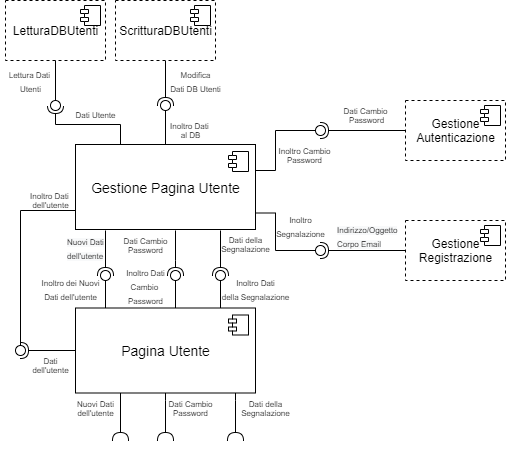

The diagram above was exported from draw.io. Its source (the exported page's mxGraphModel, read from the mxfile embedded in the PNG):
<mxGraphModel dx="1086" dy="806" grid="1" gridSize="10" guides="1" tooltips="1" connect="1" arrows="1" fold="1" page="1" pageScale="1" pageWidth="827" pageHeight="1169" math="0" shadow="0">
  <root>
    <mxCell id="0" />
    <mxCell id="1" parent="0" />
    <mxCell id="H4ukXT3jNgYUMfE9LZ1h-42" value="" style="rounded=0;orthogonalLoop=1;jettySize=auto;html=1;endArrow=halfCircle;endFill=0;endSize=6;strokeWidth=1;sketch=0;fontSize=12;curved=1;exitX=0.25;exitY=1;exitDx=0;exitDy=0;" parent="1" target="H4ukXT3jNgYUMfE9LZ1h-44" edge="1">
      <mxGeometry relative="1" as="geometry">
        <mxPoint x="179.99999999999994" y="320" as="sourcePoint" />
      </mxGeometry>
    </mxCell>
    <mxCell id="H4ukXT3jNgYUMfE9LZ1h-43" value="" style="rounded=0;orthogonalLoop=1;jettySize=auto;html=1;endArrow=oval;endFill=0;sketch=0;sourcePerimeterSpacing=0;targetPerimeterSpacing=0;endSize=10;fontSize=12;curved=1;exitX=0.25;exitY=0;exitDx=0;exitDy=0;" parent="1" target="H4ukXT3jNgYUMfE9LZ1h-44" edge="1">
      <mxGeometry relative="1" as="geometry">
        <mxPoint x="179.99999999999994" y="400" as="sourcePoint" />
      </mxGeometry>
    </mxCell>
    <mxCell id="H4ukXT3jNgYUMfE9LZ1h-44" value="" style="ellipse;whiteSpace=wrap;html=1;align=center;aspect=fixed;fillColor=none;strokeColor=none;resizable=0;perimeter=centerPerimeter;rotatable=0;allowArrows=0;points=[];outlineConnect=1;fontSize=16;" parent="1" vertex="1">
      <mxGeometry x="175" y="360" width="10" height="10" as="geometry" />
    </mxCell>
    <mxCell id="H4ukXT3jNgYUMfE9LZ1h-46" value="" style="rounded=0;orthogonalLoop=1;jettySize=auto;html=1;endArrow=halfCircle;endFill=0;endSize=6;strokeWidth=1;sketch=0;fontSize=12;curved=1;exitX=0.25;exitY=1;exitDx=0;exitDy=0;" parent="1" edge="1">
      <mxGeometry relative="1" as="geometry">
        <mxPoint x="250" y="320" as="sourcePoint" />
        <mxPoint x="250" y="365" as="targetPoint" />
        <Array as="points">
          <mxPoint x="250" y="350" />
        </Array>
      </mxGeometry>
    </mxCell>
    <mxCell id="H4ukXT3jNgYUMfE9LZ1h-47" value="" style="rounded=0;orthogonalLoop=1;jettySize=auto;html=1;endArrow=oval;endFill=0;sketch=0;sourcePerimeterSpacing=0;targetPerimeterSpacing=0;endSize=10;fontSize=12;curved=1;exitX=0.25;exitY=0;exitDx=0;exitDy=0;" parent="1" edge="1">
      <mxGeometry relative="1" as="geometry">
        <mxPoint x="250" y="400" as="sourcePoint" />
        <mxPoint x="250" y="365" as="targetPoint" />
      </mxGeometry>
    </mxCell>
    <mxCell id="H4ukXT3jNgYUMfE9LZ1h-48" value="" style="ellipse;whiteSpace=wrap;html=1;align=center;aspect=fixed;fillColor=none;strokeColor=none;resizable=0;perimeter=centerPerimeter;rotatable=0;allowArrows=0;points=[];outlineConnect=1;fontSize=16;" parent="1" vertex="1">
      <mxGeometry x="255" y="360" width="10" height="10" as="geometry" />
    </mxCell>
    <mxCell id="H4ukXT3jNgYUMfE9LZ1h-52" value="" style="rounded=0;orthogonalLoop=1;jettySize=auto;html=1;endArrow=halfCircle;endFill=0;endSize=6;strokeWidth=1;sketch=0;fontSize=12;curved=1;exitX=0.25;exitY=1;exitDx=0;exitDy=0;" parent="1" target="H4ukXT3jNgYUMfE9LZ1h-54" edge="1">
      <mxGeometry relative="1" as="geometry">
        <mxPoint x="295" y="320" as="sourcePoint" />
      </mxGeometry>
    </mxCell>
    <mxCell id="H4ukXT3jNgYUMfE9LZ1h-53" value="" style="rounded=0;orthogonalLoop=1;jettySize=auto;html=1;endArrow=oval;endFill=0;sketch=0;sourcePerimeterSpacing=0;targetPerimeterSpacing=0;endSize=10;fontSize=12;curved=1;exitX=0.25;exitY=0;exitDx=0;exitDy=0;" parent="1" target="H4ukXT3jNgYUMfE9LZ1h-54" edge="1">
      <mxGeometry relative="1" as="geometry">
        <mxPoint x="295" y="400" as="sourcePoint" />
      </mxGeometry>
    </mxCell>
    <mxCell id="H4ukXT3jNgYUMfE9LZ1h-54" value="" style="ellipse;whiteSpace=wrap;html=1;align=center;aspect=fixed;fillColor=none;strokeColor=none;resizable=0;perimeter=centerPerimeter;rotatable=0;allowArrows=0;points=[];outlineConnect=1;fontSize=16;" parent="1" vertex="1">
      <mxGeometry x="290" y="360" width="10" height="10" as="geometry" />
    </mxCell>
    <mxCell id="H4ukXT3jNgYUMfE9LZ1h-62" value="" style="rounded=0;orthogonalLoop=1;jettySize=auto;html=1;endArrow=halfCircle;endFill=0;endSize=6;strokeWidth=1;sketch=0;fontSize=12;curved=1;exitX=0.5;exitY=1;exitDx=0;exitDy=0;" parent="1" source="Fp22pYawqc-YLbe4XY1s-35" edge="1">
      <mxGeometry relative="1" as="geometry">
        <mxPoint x="240" y="160" as="sourcePoint" />
        <mxPoint x="240" y="195" as="targetPoint" />
      </mxGeometry>
    </mxCell>
    <mxCell id="H4ukXT3jNgYUMfE9LZ1h-63" value="" style="rounded=0;orthogonalLoop=1;jettySize=auto;html=1;endArrow=oval;endFill=0;sketch=0;sourcePerimeterSpacing=0;targetPerimeterSpacing=0;endSize=10;fontSize=12;curved=1;exitX=0.25;exitY=0;exitDx=0;exitDy=0;" parent="1" target="H4ukXT3jNgYUMfE9LZ1h-64" edge="1">
      <mxGeometry relative="1" as="geometry">
        <mxPoint x="240" y="240" as="sourcePoint" />
      </mxGeometry>
    </mxCell>
    <mxCell id="H4ukXT3jNgYUMfE9LZ1h-64" value="" style="ellipse;whiteSpace=wrap;html=1;align=center;aspect=fixed;fillColor=none;strokeColor=none;resizable=0;perimeter=centerPerimeter;rotatable=0;allowArrows=0;points=[];outlineConnect=1;fontSize=16;" parent="1" vertex="1">
      <mxGeometry x="235" y="190" width="10" height="10" as="geometry" />
    </mxCell>
    <mxCell id="H4ukXT3jNgYUMfE9LZ1h-67" value="" style="rounded=0;orthogonalLoop=1;jettySize=auto;html=1;endArrow=halfCircle;endFill=0;endSize=6;strokeWidth=1;sketch=0;fontSize=12;curved=1;entryX=0.471;entryY=-0.038;entryDx=0;entryDy=0;entryPerimeter=0;exitX=0;exitY=0.5;exitDx=0;exitDy=0;" parent="1" source="Fp22pYawqc-YLbe4XY1s-5" target="H4ukXT3jNgYUMfE9LZ1h-69" edge="1">
      <mxGeometry relative="1" as="geometry">
        <mxPoint x="490" y="220" as="sourcePoint" />
      </mxGeometry>
    </mxCell>
    <mxCell id="H4ukXT3jNgYUMfE9LZ1h-68" value="" style="rounded=0;orthogonalLoop=1;jettySize=auto;html=1;endArrow=oval;endFill=0;sketch=0;sourcePerimeterSpacing=0;targetPerimeterSpacing=0;endSize=10;fontSize=12;exitX=1;exitY=0.25;exitDx=0;exitDy=0;edgeStyle=orthogonalEdgeStyle;" parent="1" target="H4ukXT3jNgYUMfE9LZ1h-69" edge="1">
      <mxGeometry relative="1" as="geometry">
        <mxPoint x="320" y="260" as="sourcePoint" />
        <Array as="points">
          <mxPoint x="350" y="260" />
          <mxPoint x="350" y="220" />
        </Array>
      </mxGeometry>
    </mxCell>
    <mxCell id="H4ukXT3jNgYUMfE9LZ1h-69" value="" style="ellipse;whiteSpace=wrap;html=1;align=center;aspect=fixed;fillColor=none;strokeColor=none;resizable=0;perimeter=centerPerimeter;rotatable=0;allowArrows=0;points=[];outlineConnect=1;fontSize=16;" parent="1" vertex="1">
      <mxGeometry x="390" y="215" width="10" height="10" as="geometry" />
    </mxCell>
    <mxCell id="H4ukXT3jNgYUMfE9LZ1h-70" value="" style="rounded=0;orthogonalLoop=1;jettySize=auto;html=1;endArrow=halfCircle;endFill=0;endSize=6;strokeWidth=1;sketch=0;fontSize=12;curved=1;exitX=0;exitY=0.5;exitDx=0;exitDy=0;" parent="1" source="Fp22pYawqc-YLbe4XY1s-1" target="H4ukXT3jNgYUMfE9LZ1h-72" edge="1">
      <mxGeometry relative="1" as="geometry">
        <mxPoint x="440" y="340" as="sourcePoint" />
        <mxPoint x="400" y="340" as="targetPoint" />
      </mxGeometry>
    </mxCell>
    <mxCell id="H4ukXT3jNgYUMfE9LZ1h-71" value="" style="rounded=0;orthogonalLoop=1;jettySize=auto;html=1;endArrow=oval;endFill=0;sketch=0;sourcePerimeterSpacing=0;targetPerimeterSpacing=0;endSize=10;fontSize=12;exitX=1;exitY=0.25;exitDx=0;exitDy=0;edgeStyle=orthogonalEdgeStyle;" parent="1" target="H4ukXT3jNgYUMfE9LZ1h-72" edge="1">
      <mxGeometry relative="1" as="geometry">
        <mxPoint x="320" y="302.5" as="sourcePoint" />
        <Array as="points">
          <mxPoint x="350" y="303" />
          <mxPoint x="350" y="340" />
        </Array>
      </mxGeometry>
    </mxCell>
    <mxCell id="H4ukXT3jNgYUMfE9LZ1h-72" value="" style="ellipse;whiteSpace=wrap;html=1;align=center;aspect=fixed;fillColor=none;strokeColor=none;resizable=0;perimeter=centerPerimeter;rotatable=0;allowArrows=0;points=[];outlineConnect=1;fontSize=16;" parent="1" vertex="1">
      <mxGeometry x="390" y="335" width="10" height="10" as="geometry" />
    </mxCell>
    <mxCell id="H4ukXT3jNgYUMfE9LZ1h-76" value="" style="rounded=0;orthogonalLoop=1;jettySize=auto;html=1;endArrow=halfCircle;endFill=0;endSize=6;strokeWidth=1;sketch=0;fontSize=12;curved=1;exitX=0;exitY=0.5;exitDx=0;exitDy=0;" parent="1" target="H4ukXT3jNgYUMfE9LZ1h-78" edge="1">
      <mxGeometry relative="1" as="geometry">
        <mxPoint x="160" y="440" as="sourcePoint" />
      </mxGeometry>
    </mxCell>
    <mxCell id="H4ukXT3jNgYUMfE9LZ1h-77" value="" style="rounded=0;orthogonalLoop=1;jettySize=auto;html=1;endArrow=oval;endFill=0;sketch=0;sourcePerimeterSpacing=0;targetPerimeterSpacing=0;endSize=10;fontSize=12;exitX=0;exitY=0.75;exitDx=0;exitDy=0;edgeStyle=orthogonalEdgeStyle;" parent="1" target="H4ukXT3jNgYUMfE9LZ1h-78" edge="1">
      <mxGeometry relative="1" as="geometry">
        <mxPoint x="160" y="300.0000000000001" as="sourcePoint" />
      </mxGeometry>
    </mxCell>
    <mxCell id="H4ukXT3jNgYUMfE9LZ1h-78" value="" style="ellipse;whiteSpace=wrap;html=1;align=center;aspect=fixed;fillColor=none;strokeColor=none;resizable=0;perimeter=centerPerimeter;rotatable=0;allowArrows=0;points=[];outlineConnect=1;fontSize=16;" parent="1" vertex="1">
      <mxGeometry x="90" y="435" width="10" height="10" as="geometry" />
    </mxCell>
    <mxCell id="Fp22pYawqc-YLbe4XY1s-1" value="Gestione&lt;br&gt;Registrazione" style="html=1;dropTarget=0;dashed=1;" parent="1" vertex="1">
      <mxGeometry x="480" y="310" width="100" height="60" as="geometry" />
    </mxCell>
    <mxCell id="Fp22pYawqc-YLbe4XY1s-2" value="" style="shape=module;jettyWidth=8;jettyHeight=4;" parent="Fp22pYawqc-YLbe4XY1s-1" vertex="1">
      <mxGeometry x="1" width="20" height="20" relative="1" as="geometry">
        <mxPoint x="-25" y="5" as="offset" />
      </mxGeometry>
    </mxCell>
    <mxCell id="Fp22pYawqc-YLbe4XY1s-3" value="&lt;font style=&quot;font-size: 8px&quot;&gt;&lt;span style=&quot;color: rgb(0 , 0 , 0) ; font-family: &amp;#34;helvetica&amp;#34; ; font-style: normal ; font-weight: 400 ; letter-spacing: normal ; text-align: center ; text-indent: 0px ; text-transform: none ; word-spacing: 0px ; background-color: rgb(248 , 249 , 250) ; display: inline ; float: none&quot;&gt;Indirizzo/Oggetto&lt;/span&gt;&lt;br style=&quot;color: rgb(0 , 0 , 0) ; font-family: &amp;#34;helvetica&amp;#34; ; font-style: normal ; font-weight: 400 ; letter-spacing: normal ; text-align: center ; text-indent: 0px ; text-transform: none ; word-spacing: 0px ; background-color: rgb(248 , 249 , 250)&quot;&gt;&lt;span style=&quot;color: rgb(0 , 0 , 0) ; font-family: &amp;#34;helvetica&amp;#34; ; font-style: normal ; font-weight: 400 ; letter-spacing: normal ; text-align: center ; text-indent: 0px ; text-transform: none ; word-spacing: 0px ; background-color: rgb(248 , 249 , 250) ; display: inline ; float: none&quot;&gt;Corpo Email&lt;/span&gt;&lt;/font&gt;" style="text;whiteSpace=wrap;html=1;" parent="1" vertex="1">
      <mxGeometry x="410" y="305" width="60" height="40" as="geometry" />
    </mxCell>
    <mxCell id="Fp22pYawqc-YLbe4XY1s-4" value="&lt;font style=&quot;font-size: 8px&quot;&gt;Inoltro&lt;br&gt;Segnalazione&lt;/font&gt;" style="text;html=1;align=center;verticalAlign=middle;resizable=0;points=[];autosize=1;strokeColor=none;spacing=0;" parent="1" vertex="1">
      <mxGeometry x="345" y="295" width="60" height="40" as="geometry" />
    </mxCell>
    <mxCell id="Fp22pYawqc-YLbe4XY1s-5" value="Gestione&lt;br&gt;Autenticazione" style="html=1;dropTarget=0;dashed=1;" parent="1" vertex="1">
      <mxGeometry x="480" y="190" width="100" height="60" as="geometry" />
    </mxCell>
    <mxCell id="Fp22pYawqc-YLbe4XY1s-6" value="" style="shape=module;jettyWidth=8;jettyHeight=4;" parent="Fp22pYawqc-YLbe4XY1s-5" vertex="1">
      <mxGeometry x="1" width="20" height="20" relative="1" as="geometry">
        <mxPoint x="-25" y="5" as="offset" />
      </mxGeometry>
    </mxCell>
    <mxCell id="Fp22pYawqc-YLbe4XY1s-7" value="Dati Cambio&lt;br&gt;&amp;nbsp;Password" style="text;html=1;align=center;verticalAlign=middle;resizable=0;points=[];autosize=1;strokeColor=none;fontSize=8;" parent="1" vertex="1">
      <mxGeometry x="410" y="190" width="60" height="30" as="geometry" />
    </mxCell>
    <mxCell id="Fp22pYawqc-YLbe4XY1s-8" value="&lt;font face=&quot;arial, sans-serif&quot;&gt;Inoltro Cambio&lt;br&gt;&lt;/font&gt;Password" style="text;html=1;align=center;verticalAlign=middle;resizable=0;points=[];autosize=1;strokeColor=none;fontSize=8;" parent="1" vertex="1">
      <mxGeometry x="344" y="230" width="70" height="30" as="geometry" />
    </mxCell>
    <mxCell id="Fp22pYawqc-YLbe4XY1s-9" value="&lt;font style=&quot;font-size: 14px&quot;&gt;&lt;font face=&quot;arial, sans-serif&quot; style=&quot;font-size: 14px&quot;&gt;Pagina&amp;nbsp;&lt;/font&gt;Utente&lt;/font&gt;" style="html=1;dropTarget=0;" parent="1" vertex="1">
      <mxGeometry x="150" y="397.5" width="180" height="85" as="geometry" />
    </mxCell>
    <mxCell id="Fp22pYawqc-YLbe4XY1s-10" value="" style="shape=module;jettyWidth=8;jettyHeight=4;" parent="Fp22pYawqc-YLbe4XY1s-9" vertex="1">
      <mxGeometry x="1" width="20" height="20" relative="1" as="geometry">
        <mxPoint x="-27" y="7" as="offset" />
      </mxGeometry>
    </mxCell>
    <mxCell id="Fp22pYawqc-YLbe4XY1s-13" value="&lt;font style=&quot;font-size: 8px&quot;&gt;Inoltro dei Nuovi&lt;br&gt;Dati dell'utente&lt;/font&gt;" style="text;html=1;align=center;verticalAlign=middle;resizable=0;points=[];autosize=1;strokeColor=none;spacing=0;" parent="1" vertex="1">
      <mxGeometry x="110" y="357.5" width="70" height="40" as="geometry" />
    </mxCell>
    <mxCell id="Fp22pYawqc-YLbe4XY1s-14" value="&lt;font style=&quot;font-size: 8px&quot;&gt;&lt;span style=&quot;color: rgb(0 , 0 , 0) ; font-family: &amp;#34;helvetica&amp;#34; ; font-style: normal ; font-weight: 400 ; letter-spacing: normal ; text-align: center ; text-indent: 0px ; text-transform: none ; word-spacing: 0px ; background-color: rgb(248 , 249 , 250) ; display: inline ; float: none&quot;&gt;Nuovi&amp;nbsp;&lt;/span&gt;&lt;span style=&quot;color: rgb(0 , 0 , 0) ; font-family: &amp;#34;helvetica&amp;#34; ; font-style: normal ; font-weight: 400 ; letter-spacing: normal ; text-align: center ; text-indent: 0px ; text-transform: none ; word-spacing: 0px ; background-color: rgb(248 , 249 , 250) ; display: inline ; float: none&quot;&gt;Dati &lt;br&gt;dell'utente&lt;/span&gt;&lt;/font&gt;" style="text;whiteSpace=wrap;html=1;spacing=0;" parent="1" vertex="1">
      <mxGeometry x="142" y="319" width="35" height="40" as="geometry" />
    </mxCell>
    <mxCell id="Fp22pYawqc-YLbe4XY1s-15" value="&lt;font style=&quot;font-size: 8px&quot;&gt;Inoltro Dati&lt;br&gt;della Segnalazione&lt;/font&gt;" style="text;html=1;align=center;verticalAlign=middle;resizable=0;points=[];autosize=1;strokeColor=none;spacing=0;" parent="1" vertex="1">
      <mxGeometry x="290" y="357.5" width="80" height="40" as="geometry" />
    </mxCell>
    <mxCell id="Fp22pYawqc-YLbe4XY1s-16" value="&lt;font style=&quot;font-size: 8px&quot;&gt;Inoltro Dati&lt;br&gt;Cambio &lt;br&gt;Password&lt;br&gt;&lt;/font&gt;" style="text;html=1;align=center;verticalAlign=middle;resizable=0;points=[];autosize=1;strokeColor=none;spacing=0;" parent="1" vertex="1">
      <mxGeometry x="195" y="350" width="50" height="50" as="geometry" />
    </mxCell>
    <mxCell id="Fp22pYawqc-YLbe4XY1s-17" value="Dati&lt;br style=&quot;font-size: 8px;&quot;&gt;dell'utente" style="text;html=1;align=center;verticalAlign=middle;resizable=0;points=[];autosize=1;strokeColor=none;spacing=0;fontSize=8;" parent="1" vertex="1">
      <mxGeometry x="100" y="440" width="50" height="30" as="geometry" />
    </mxCell>
    <mxCell id="Fp22pYawqc-YLbe4XY1s-18" value="Inoltro Dati&amp;nbsp;&lt;br&gt;dell'utente" style="text;html=1;align=center;verticalAlign=middle;resizable=0;points=[];autosize=1;strokeColor=none;fontSize=8;" parent="1" vertex="1">
      <mxGeometry x="95" y="275" width="60" height="30" as="geometry" />
    </mxCell>
    <mxCell id="Fp22pYawqc-YLbe4XY1s-20" value="" style="rounded=0;orthogonalLoop=1;jettySize=auto;html=1;endArrow=halfCircle;endFill=0;endSize=6;strokeWidth=1;fontSize=8;exitX=0.25;exitY=1;exitDx=0;exitDy=0;" parent="1" source="Fp22pYawqc-YLbe4XY1s-9" edge="1">
      <mxGeometry relative="1" as="geometry">
        <mxPoint x="185" y="505" as="sourcePoint" />
        <mxPoint x="195" y="530" as="targetPoint" />
        <Array as="points">
          <mxPoint x="195" y="530" />
        </Array>
      </mxGeometry>
    </mxCell>
    <mxCell id="Fp22pYawqc-YLbe4XY1s-22" value="Nuovi Dati&lt;br&gt;dell'utente" style="text;html=1;align=center;verticalAlign=middle;resizable=0;points=[];autosize=1;strokeColor=none;fontSize=8;" parent="1" vertex="1">
      <mxGeometry x="145" y="482.5" width="50" height="30" as="geometry" />
    </mxCell>
    <mxCell id="Fp22pYawqc-YLbe4XY1s-23" value="" style="rounded=0;orthogonalLoop=1;jettySize=auto;html=1;endArrow=halfCircle;endFill=0;endSize=6;strokeWidth=1;fontSize=8;exitX=0.5;exitY=1;exitDx=0;exitDy=0;edgeStyle=orthogonalEdgeStyle;" parent="1" source="Fp22pYawqc-YLbe4XY1s-9" edge="1">
      <mxGeometry relative="1" as="geometry">
        <mxPoint x="205.00000000000023" y="492.5" as="sourcePoint" />
        <mxPoint x="240" y="530" as="targetPoint" />
        <Array as="points">
          <mxPoint x="240" y="490" />
          <mxPoint x="240" y="490" />
        </Array>
      </mxGeometry>
    </mxCell>
    <mxCell id="Fp22pYawqc-YLbe4XY1s-24" value="Dati Cambio&lt;br&gt;Password" style="text;html=1;align=center;verticalAlign=middle;resizable=0;points=[];autosize=1;strokeColor=none;fontSize=8;" parent="1" vertex="1">
      <mxGeometry x="235" y="482.5" width="60" height="30" as="geometry" />
    </mxCell>
    <mxCell id="Fp22pYawqc-YLbe4XY1s-25" value="" style="rounded=0;orthogonalLoop=1;jettySize=auto;html=1;endArrow=halfCircle;endFill=0;endSize=6;strokeWidth=1;fontSize=8;exitX=0.5;exitY=1;exitDx=0;exitDy=0;edgeStyle=orthogonalEdgeStyle;" parent="1" edge="1">
      <mxGeometry relative="1" as="geometry">
        <mxPoint x="310.0000000000002" y="482.5" as="sourcePoint" />
        <mxPoint x="310.0000000000002" y="530" as="targetPoint" />
        <Array as="points">
          <mxPoint x="310" y="490" />
          <mxPoint x="310" y="490" />
        </Array>
      </mxGeometry>
    </mxCell>
    <mxCell id="Fp22pYawqc-YLbe4XY1s-26" value="Dati della&lt;br&gt;Segnalazione" style="text;html=1;align=center;verticalAlign=middle;resizable=0;points=[];autosize=1;strokeColor=none;fontSize=8;" parent="1" vertex="1">
      <mxGeometry x="310" y="482.5" width="60" height="30" as="geometry" />
    </mxCell>
    <mxCell id="Fp22pYawqc-YLbe4XY1s-29" value="&lt;font face=&quot;arial, sans-serif&quot;&gt;&lt;span style=&quot;font-size: 14px&quot;&gt;Gestione Pagina Utente&lt;/span&gt;&lt;/font&gt;" style="html=1;dropTarget=0;" parent="1" vertex="1">
      <mxGeometry x="150" y="234" width="180" height="85" as="geometry" />
    </mxCell>
    <mxCell id="Fp22pYawqc-YLbe4XY1s-30" value="" style="shape=module;jettyWidth=8;jettyHeight=4;" parent="Fp22pYawqc-YLbe4XY1s-29" vertex="1">
      <mxGeometry x="1" width="20" height="20" relative="1" as="geometry">
        <mxPoint x="-27" y="7" as="offset" />
      </mxGeometry>
    </mxCell>
    <mxCell id="Fp22pYawqc-YLbe4XY1s-31" value="Dati della&lt;br&gt;Segnalazione" style="text;html=1;align=center;verticalAlign=middle;resizable=0;points=[];autosize=1;strokeColor=none;fontSize=8;" parent="1" vertex="1">
      <mxGeometry x="290" y="319" width="60" height="30" as="geometry" />
    </mxCell>
    <mxCell id="Fp22pYawqc-YLbe4XY1s-33" value="Dati Cambio&lt;br&gt;Password" style="text;html=1;align=center;verticalAlign=middle;resizable=0;points=[];autosize=1;strokeColor=none;fontSize=8;" parent="1" vertex="1">
      <mxGeometry x="190" y="320" width="60" height="30" as="geometry" />
    </mxCell>
    <mxCell id="Fp22pYawqc-YLbe4XY1s-34" value="Inoltro Dati &lt;br&gt;al DB" style="text;html=1;align=center;verticalAlign=middle;resizable=0;points=[];autosize=1;strokeColor=none;fontSize=8;" parent="1" vertex="1">
      <mxGeometry x="240" y="205" width="50" height="30" as="geometry" />
    </mxCell>
    <mxCell id="Fp22pYawqc-YLbe4XY1s-35" value="ScritturaDBUtenti" style="html=1;dropTarget=0;dashed=1;" parent="1" vertex="1">
      <mxGeometry x="190" y="90" width="100" height="60" as="geometry" />
    </mxCell>
    <mxCell id="Fp22pYawqc-YLbe4XY1s-36" value="" style="shape=module;jettyWidth=8;jettyHeight=4;" parent="Fp22pYawqc-YLbe4XY1s-35" vertex="1">
      <mxGeometry x="1" width="20" height="20" relative="1" as="geometry">
        <mxPoint x="-25" y="5" as="offset" />
      </mxGeometry>
    </mxCell>
    <mxCell id="Fp22pYawqc-YLbe4XY1s-37" value="&lt;font style=&quot;font-size: 8px&quot;&gt;Modifica&lt;br&gt;Dati DB Utenti&lt;br&gt;&lt;/font&gt;" style="text;html=1;align=center;verticalAlign=middle;resizable=0;points=[];autosize=1;strokeColor=none;fillColor=none;" parent="1" vertex="1">
      <mxGeometry x="235" y="150" width="70" height="40" as="geometry" />
    </mxCell>
    <mxCell id="Fp22pYawqc-YLbe4XY1s-38" value="LetturaDBUtenti" style="html=1;dropTarget=0;dashed=1;" parent="1" vertex="1">
      <mxGeometry x="80" y="90" width="100" height="60" as="geometry" />
    </mxCell>
    <mxCell id="Fp22pYawqc-YLbe4XY1s-39" value="" style="shape=module;jettyWidth=8;jettyHeight=4;" parent="Fp22pYawqc-YLbe4XY1s-38" vertex="1">
      <mxGeometry x="1" width="20" height="20" relative="1" as="geometry">
        <mxPoint x="-25" y="5" as="offset" />
      </mxGeometry>
    </mxCell>
    <mxCell id="Fp22pYawqc-YLbe4XY1s-40" value="" style="rounded=0;orthogonalLoop=1;jettySize=auto;html=1;endArrow=none;endFill=0;fontSize=8;exitX=0.5;exitY=1;exitDx=0;exitDy=0;" parent="1" source="Fp22pYawqc-YLbe4XY1s-38" target="Fp22pYawqc-YLbe4XY1s-42" edge="1">
      <mxGeometry relative="1" as="geometry">
        <mxPoint x="120" y="195" as="sourcePoint" />
      </mxGeometry>
    </mxCell>
    <mxCell id="Fp22pYawqc-YLbe4XY1s-41" value="" style="rounded=0;orthogonalLoop=1;jettySize=auto;html=1;endArrow=halfCircle;endFill=0;entryX=0.5;entryY=0.5;entryDx=0;entryDy=0;endSize=6;strokeWidth=1;fontSize=8;exitX=0.25;exitY=0;exitDx=0;exitDy=0;edgeStyle=orthogonalEdgeStyle;" parent="1" source="Fp22pYawqc-YLbe4XY1s-29" target="Fp22pYawqc-YLbe4XY1s-42" edge="1">
      <mxGeometry relative="1" as="geometry">
        <mxPoint x="160" y="195" as="sourcePoint" />
      </mxGeometry>
    </mxCell>
    <mxCell id="Fp22pYawqc-YLbe4XY1s-42" value="" style="ellipse;whiteSpace=wrap;html=1;fontFamily=Helvetica;fontSize=12;fontColor=#000000;align=center;strokeColor=#000000;fillColor=#ffffff;points=[];aspect=fixed;resizable=0;" parent="1" vertex="1">
      <mxGeometry x="125" y="190" width="10" height="10" as="geometry" />
    </mxCell>
    <mxCell id="Fp22pYawqc-YLbe4XY1s-43" value="&lt;span style=&quot;font-size: 8px&quot;&gt;Lettura Dati &lt;br&gt;Utenti&lt;/span&gt;" style="text;html=1;align=center;verticalAlign=middle;resizable=0;points=[];autosize=1;strokeColor=none;fillColor=none;" parent="1" vertex="1">
      <mxGeometry x="75" y="150" width="60" height="40" as="geometry" />
    </mxCell>
    <mxCell id="Fp22pYawqc-YLbe4XY1s-44" value="Dati Utente" style="text;html=1;align=center;verticalAlign=middle;resizable=0;points=[];autosize=1;strokeColor=none;fontSize=8;" parent="1" vertex="1">
      <mxGeometry x="140" y="195" width="60" height="20" as="geometry" />
    </mxCell>
  </root>
</mxGraphModel>